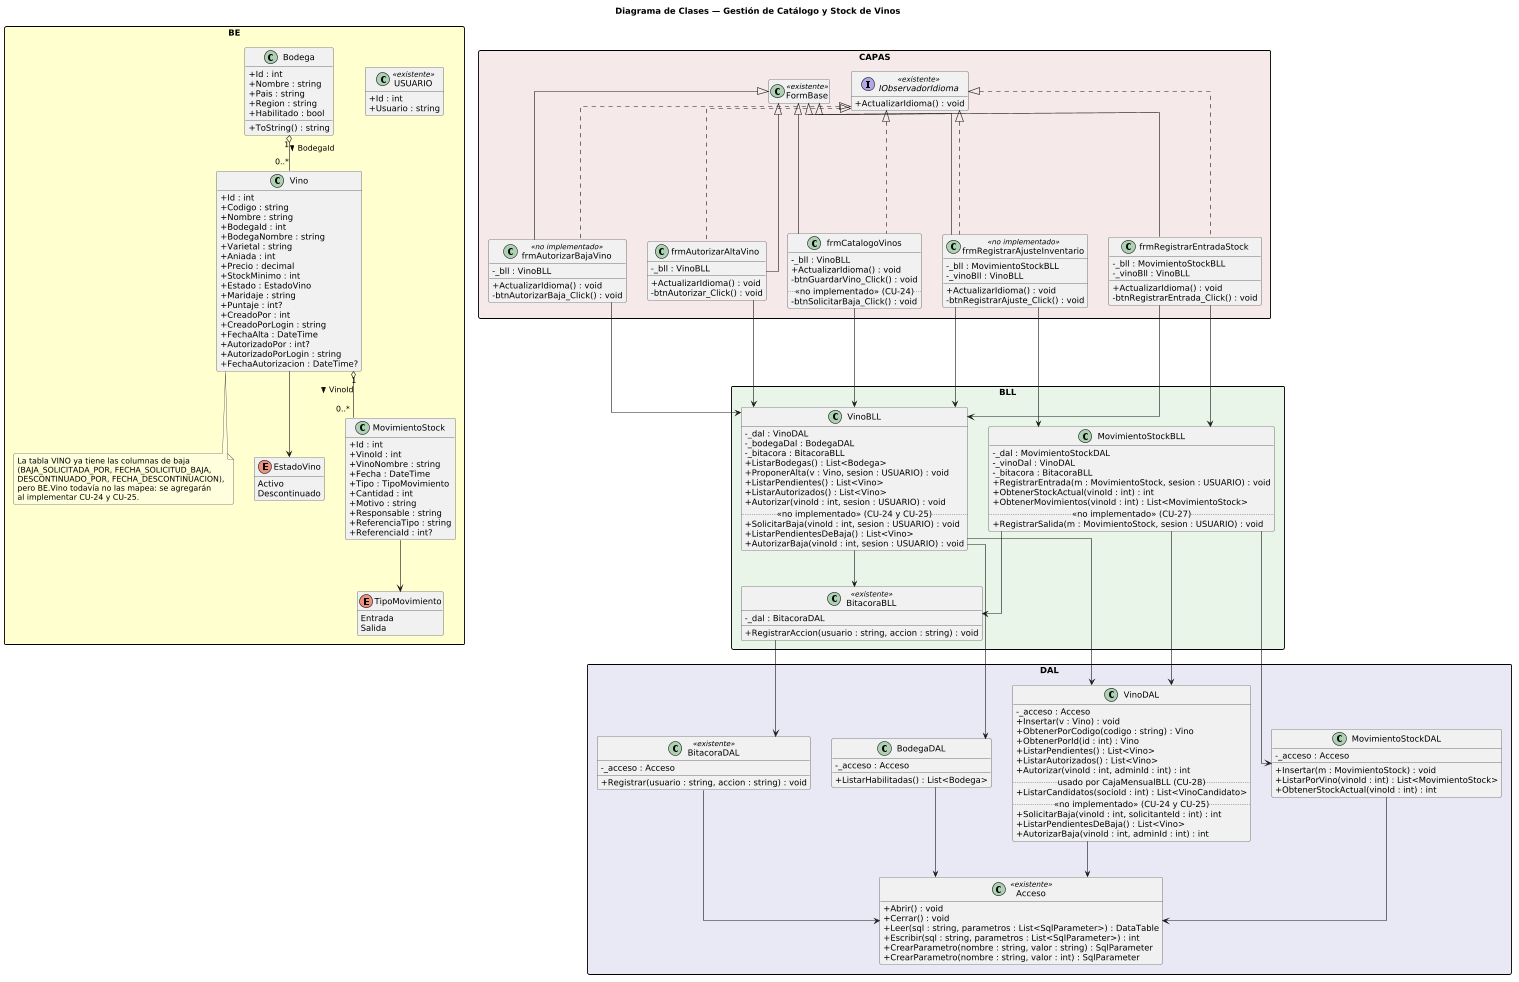

The diagram above was rendered by PlantUML. Its source (embedded in the PNG):
@startuml DiagramaClases_CatalogoStock

title Diagrama de Clases — Gestión de Catálogo y Stock de Vinos

skinparam classAttributeIconSize 0
skinparam packageStyle rectangle
skinparam shadowing false
skinparam roundcorner 6
skinparam linetype ortho
hide empty members
scale 0.6

' Implementado: CU-21, CU-22 y CU-23.
' Diseño pendiente (marcado «no implementado»): CU-24, CU-25 y CU-27.

package "BE" #FEFECE {

  enum EstadoVino {
    Activo
    Descontinuado
  }

  enum TipoMovimiento {
    Entrada
    Salida
  }

  class Vino {
    + Id : int
    + Codigo : string
    + Nombre : string
    + BodegaId : int
    + BodegaNombre : string
    + Varietal : string
    + Aniada : int
    + Precio : decimal
    + StockMinimo : int
    + Estado : EstadoVino
    + Maridaje : string
    + Puntaje : int?
    + CreadoPor : int
    + CreadoPorLogin : string
    + FechaAlta : DateTime
    + AutorizadoPor : int?
    + AutorizadoPorLogin : string
    + FechaAutorizacion : DateTime?
  }

  class Bodega {
    + Id : int
    + Nombre : string
    + Pais : string
    + Region : string
    + Habilitado : bool
    + ToString() : string
  }

  class MovimientoStock {
    + Id : int
    + VinoId : int
    + VinoNombre : string
    + Fecha : DateTime
    + Tipo : TipoMovimiento
    + Cantidad : int
    + Motivo : string
    + Responsable : string
    + ReferenciaTipo : string
    + ReferenciaId : int?
  }

  class USUARIO <<existente>> {
    + Id : int
    + Usuario : string
  }

  Bodega "1" o-- "0..*" Vino            : BodegaId >
  Vino   "1" o-- "0..*" MovimientoStock : VinoId >
  Vino            --> EstadoVino
  MovimientoStock --> TipoMovimiento

  note bottom of Vino
    La tabla VINO ya tiene las columnas de baja
    (BAJA_SOLICITADA_POR, FECHA_SOLICITUD_BAJA,
    DESCONTINUADO_POR, FECHA_DESCONTINUACION),
    pero BE.Vino todavía no las mapea: se agregarán
    al implementar CU-24 y CU-25.
  end note
}

' ─────────────────────────────────────────
' CAPA DAL
' ─────────────────────────────────────────
package "DAL" #E8E8F4 {

  class Acceso <<existente>> {
    + Abrir() : void
    + Cerrar() : void
    + Leer(sql : string, parametros : List<SqlParameter>) : DataTable
    + Escribir(sql : string, parametros : List<SqlParameter>) : int
    + CrearParametro(nombre : string, valor : string) : SqlParameter
    + CrearParametro(nombre : string, valor : int) : SqlParameter
  }

  class VinoDAL {
    - _acceso : Acceso
    + Insertar(v : Vino) : void
    + ObtenerPorCodigo(codigo : string) : Vino
    + ObtenerPorId(id : int) : Vino
    + ListarPendientes() : List<Vino>
    + ListarAutorizados() : List<Vino>
    + Autorizar(vinoId : int, adminId : int) : int
    .. usado por CajaMensualBLL (CU-28) ..
    + ListarCandidatos(socioId : int) : List<VinoCandidato>
    .. «no implementado» (CU-24 y CU-25) ..
    + SolicitarBaja(vinoId : int, solicitanteId : int) : int
    + ListarPendientesDeBaja() : List<Vino>
    + AutorizarBaja(vinoId : int, adminId : int) : int
  }

  class BodegaDAL {
    - _acceso : Acceso
    + ListarHabilitadas() : List<Bodega>
  }

  class MovimientoStockDAL {
    - _acceso : Acceso
    + Insertar(m : MovimientoStock) : void
    + ListarPorVino(vinoId : int) : List<MovimientoStock>
    + ObtenerStockActual(vinoId : int) : int
  }

  class BitacoraDAL <<existente>> {
    - _acceso : Acceso
    + Registrar(usuario : string, accion : string) : void
  }

  VinoDAL            --> Acceso
  BodegaDAL          --> Acceso
  MovimientoStockDAL --> Acceso
  BitacoraDAL        --> Acceso
}

' ─────────────────────────────────────────
' CAPA BLL
' ─────────────────────────────────────────
package "BLL" #E8F4E8 {

  class BitacoraBLL <<existente>> {
    - _dal : BitacoraDAL
    + RegistrarAccion(usuario : string, accion : string) : void
  }

  class VinoBLL {
    - _dal : VinoDAL
    - _bodegaDal : BodegaDAL
    - _bitacora : BitacoraBLL
    + ListarBodegas() : List<Bodega>
    + ProponerAlta(v : Vino, sesion : USUARIO) : void
    + ListarPendientes() : List<Vino>
    + ListarAutorizados() : List<Vino>
    + Autorizar(vinoId : int, sesion : USUARIO) : void
    .. «no implementado» (CU-24 y CU-25) ..
    + SolicitarBaja(vinoId : int, sesion : USUARIO) : void
    + ListarPendientesDeBaja() : List<Vino>
    + AutorizarBaja(vinoId : int, sesion : USUARIO) : void
  }

  class MovimientoStockBLL {
    - _dal : MovimientoStockDAL
    - _vinoDal : VinoDAL
    - _bitacora : BitacoraBLL
    + RegistrarEntrada(m : MovimientoStock, sesion : USUARIO) : void
    + ObtenerStockActual(vinoId : int) : int
    + ObtenerMovimientos(vinoId : int) : List<MovimientoStock>
    .. «no implementado» (CU-27) ..
    + RegistrarSalida(m : MovimientoStock, sesion : USUARIO) : void
  }

  VinoBLL            --> VinoDAL
  VinoBLL            --> BodegaDAL
  VinoBLL            --> BitacoraBLL
  MovimientoStockBLL --> MovimientoStockDAL
  MovimientoStockBLL --> VinoDAL
  MovimientoStockBLL --> BitacoraBLL
  BitacoraBLL        --> BitacoraDAL
}

' ─────────────────────────────────────────
' CAPA CAPAS (presentación)
' ─────────────────────────────────────────
package "CAPAS" #F4E8E8 {

  class FormBase <<existente>> {
  }

  interface IObservadorIdioma <<existente>> {
    + ActualizarIdioma() : void
  }

  class frmCatalogoVinos {
    - _bll : VinoBLL
    + ActualizarIdioma() : void
    - btnGuardarVino_Click() : void
    .. «no implementado» (CU-24) ..
    - btnSolicitarBaja_Click() : void
  }

  class frmAutorizarAltaVino {
    - _bll : VinoBLL
    + ActualizarIdioma() : void
    - btnAutorizar_Click() : void
  }

  class frmRegistrarEntradaStock {
    - _bll : MovimientoStockBLL
    - _vinoBll : VinoBLL
    + ActualizarIdioma() : void
    - btnRegistrarEntrada_Click() : void
  }

  class frmAutorizarBajaVino <<no implementado>> {
    - _bll : VinoBLL
    + ActualizarIdioma() : void
    - btnAutorizarBaja_Click() : void
  }

  class frmRegistrarAjusteInventario <<no implementado>> {
    - _bll : MovimientoStockBLL
    - _vinoBll : VinoBLL
    + ActualizarIdioma() : void
    - btnRegistrarAjuste_Click() : void
  }

  FormBase <|-- frmCatalogoVinos
  FormBase <|-- frmAutorizarAltaVino
  FormBase <|-- frmRegistrarEntradaStock
  FormBase <|-- frmAutorizarBajaVino
  FormBase <|-- frmRegistrarAjusteInventario

  IObservadorIdioma <|.. frmCatalogoVinos
  IObservadorIdioma <|.. frmAutorizarAltaVino
  IObservadorIdioma <|.. frmRegistrarEntradaStock
  IObservadorIdioma <|.. frmAutorizarBajaVino
  IObservadorIdioma <|.. frmRegistrarAjusteInventario

  frmCatalogoVinos            --> VinoBLL
  frmAutorizarAltaVino        --> VinoBLL
  frmRegistrarEntradaStock    --> MovimientoStockBLL
  frmRegistrarEntradaStock    --> VinoBLL
  frmAutorizarBajaVino        --> VinoBLL
  frmRegistrarAjusteInventario --> MovimientoStockBLL
  frmRegistrarAjusteInventario --> VinoBLL
}

@enduml